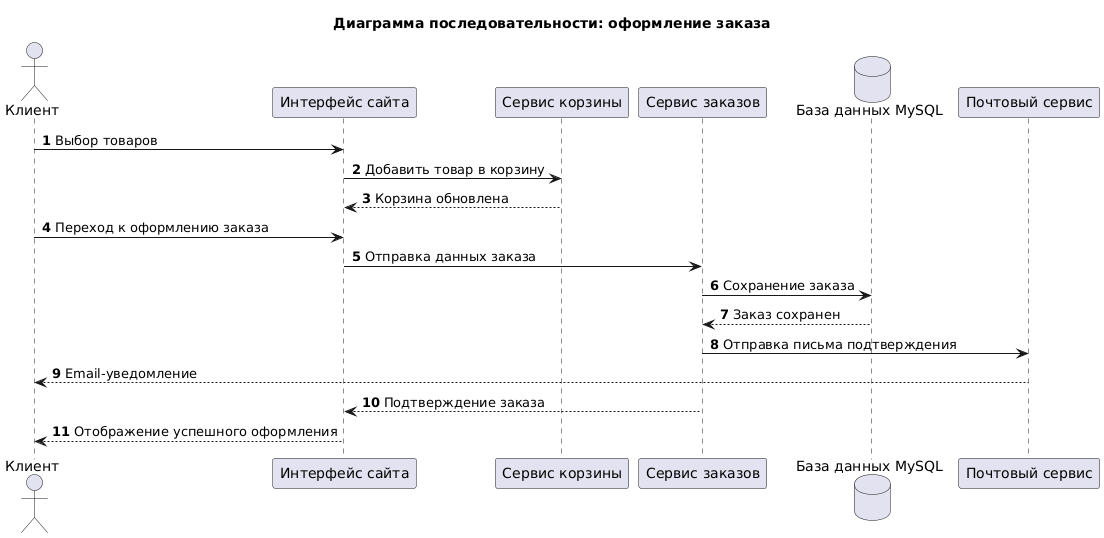

The diagram above was rendered by PlantUML. Its source (embedded in the PNG):
@startuml
title Диаграмма последовательности: оформление заказа

autonumber

actor Клиент

participant "Интерфейс сайта" as UI
participant "Сервис корзины" as Cart
participant "Сервис заказов" as Order
database "База данных MySQL" as DB
participant "Почтовый сервис" as Email

Клиент -> UI : Выбор товаров
UI -> Cart : Добавить товар в корзину
Cart --> UI : Корзина обновлена

Клиент -> UI : Переход к оформлению заказа
UI -> Order : Отправка данных заказа

Order -> DB : Сохранение заказа
DB --> Order : Заказ сохранен

Order -> Email : Отправка письма подтверждения
Email --> Клиент : Email-уведомление

Order --> UI : Подтверждение заказа
UI --> Клиент : Отображение успешного оформления
@enduml